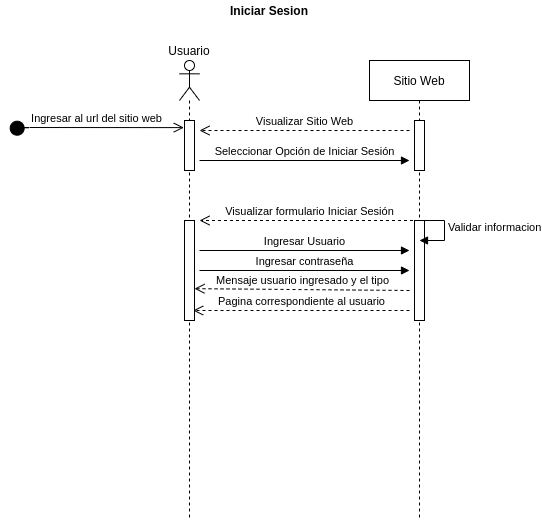

The diagram above was exported from draw.io. Its source (the exported page's mxGraphModel, read from the mxfile embedded in the PNG):
<mxGraphModel dx="1727" dy="520" grid="1" gridSize="10" guides="1" tooltips="1" connect="1" arrows="1" fold="1" page="1" pageScale="1" pageWidth="827" pageHeight="1169" math="0" shadow="0">
  <root>
    <mxCell id="7qqvH3QCO3QrXFbvQ96G-0" />
    <mxCell id="7qqvH3QCO3QrXFbvQ96G-1" parent="7qqvH3QCO3QrXFbvQ96G-0" />
    <mxCell id="7qqvH3QCO3QrXFbvQ96G-2" value="" style="shape=umlLifeline;participant=umlActor;perimeter=lifelinePerimeter;whiteSpace=wrap;html=1;container=1;collapsible=0;recursiveResize=0;verticalAlign=top;spacingTop=36;outlineConnect=0;" vertex="1" parent="7qqvH3QCO3QrXFbvQ96G-1">
      <mxGeometry x="110" y="140" width="20" height="460" as="geometry" />
    </mxCell>
    <mxCell id="7qqvH3QCO3QrXFbvQ96G-5" value="" style="html=1;points=[];perimeter=orthogonalPerimeter;" vertex="1" parent="7qqvH3QCO3QrXFbvQ96G-2">
      <mxGeometry x="5" y="60" width="10" height="50" as="geometry" />
    </mxCell>
    <mxCell id="n7KofrrYug4BozwsnehY-1" value="" style="html=1;points=[];perimeter=orthogonalPerimeter;" vertex="1" parent="7qqvH3QCO3QrXFbvQ96G-2">
      <mxGeometry x="5" y="160" width="10" height="100" as="geometry" />
    </mxCell>
    <mxCell id="7qqvH3QCO3QrXFbvQ96G-3" value="Sitio Web" style="shape=umlLifeline;perimeter=lifelinePerimeter;whiteSpace=wrap;html=1;container=1;collapsible=0;recursiveResize=0;outlineConnect=0;" vertex="1" parent="7qqvH3QCO3QrXFbvQ96G-1">
      <mxGeometry x="300" y="140" width="100" height="460" as="geometry" />
    </mxCell>
    <mxCell id="7qqvH3QCO3QrXFbvQ96G-6" value="" style="html=1;points=[];perimeter=orthogonalPerimeter;" vertex="1" parent="7qqvH3QCO3QrXFbvQ96G-3">
      <mxGeometry x="45" y="60" width="10" height="50" as="geometry" />
    </mxCell>
    <mxCell id="n7KofrrYug4BozwsnehY-2" value="" style="html=1;points=[];perimeter=orthogonalPerimeter;" vertex="1" parent="7qqvH3QCO3QrXFbvQ96G-3">
      <mxGeometry x="45" y="160" width="10" height="100" as="geometry" />
    </mxCell>
    <mxCell id="n7KofrrYug4BozwsnehY-9" value="Validar informacion" style="edgeStyle=orthogonalEdgeStyle;html=1;align=left;spacingLeft=2;endArrow=block;rounded=0;entryX=1;entryY=0;" edge="1" parent="7qqvH3QCO3QrXFbvQ96G-3">
      <mxGeometry relative="1" as="geometry">
        <mxPoint x="45" y="160" as="sourcePoint" />
        <Array as="points">
          <mxPoint x="75" y="160" />
        </Array>
        <mxPoint x="50" y="180" as="targetPoint" />
      </mxGeometry>
    </mxCell>
    <mxCell id="7qqvH3QCO3QrXFbvQ96G-4" value="Usuario" style="text;html=1;strokeColor=none;fillColor=none;align=center;verticalAlign=middle;whiteSpace=wrap;rounded=0;" vertex="1" parent="7qqvH3QCO3QrXFbvQ96G-1">
      <mxGeometry x="100" y="120" width="40" height="20" as="geometry" />
    </mxCell>
    <mxCell id="7qqvH3QCO3QrXFbvQ96G-7" value="Ingresar al url del sitio web" style="html=1;verticalAlign=bottom;startArrow=circle;startFill=1;endArrow=open;startSize=6;endSize=8;entryX=-0.067;entryY=0.142;entryDx=0;entryDy=0;entryPerimeter=0;" edge="1" parent="7qqvH3QCO3QrXFbvQ96G-1" target="7qqvH3QCO3QrXFbvQ96G-5">
      <mxGeometry width="80" relative="1" as="geometry">
        <mxPoint x="-60" y="210" as="sourcePoint" />
        <mxPoint x="110" y="210" as="targetPoint" />
        <Array as="points">
          <mxPoint x="-50" y="207" />
        </Array>
      </mxGeometry>
    </mxCell>
    <mxCell id="KidYEwkGYXi-BQPyJ4Va-0" value="Visualizar Sitio Web" style="html=1;verticalAlign=bottom;endArrow=open;dashed=1;endSize=8;" edge="1" parent="7qqvH3QCO3QrXFbvQ96G-1">
      <mxGeometry relative="1" as="geometry">
        <mxPoint x="340" y="210" as="sourcePoint" />
        <mxPoint x="130" y="210" as="targetPoint" />
      </mxGeometry>
    </mxCell>
    <mxCell id="KidYEwkGYXi-BQPyJ4Va-1" value="Seleccionar Opción de Iniciar Sesión" style="html=1;verticalAlign=bottom;endArrow=block;" edge="1" parent="7qqvH3QCO3QrXFbvQ96G-1">
      <mxGeometry width="80" relative="1" as="geometry">
        <mxPoint x="130" y="240" as="sourcePoint" />
        <mxPoint x="340" y="240" as="targetPoint" />
        <mxPoint as="offset" />
      </mxGeometry>
    </mxCell>
    <mxCell id="n7KofrrYug4BozwsnehY-4" value="" style="html=1;verticalAlign=bottom;endArrow=none;" edge="1" parent="7qqvH3QCO3QrXFbvQ96G-1" target="n7KofrrYug4BozwsnehY-1">
      <mxGeometry width="80" relative="1" as="geometry">
        <mxPoint x="125" y="320" as="sourcePoint" />
        <mxPoint x="205" y="320" as="targetPoint" />
      </mxGeometry>
    </mxCell>
    <mxCell id="n7KofrrYug4BozwsnehY-5" value="Visualizar formulario Iniciar Sesión" style="html=1;verticalAlign=bottom;endArrow=open;dashed=1;endSize=8;" edge="1" parent="7qqvH3QCO3QrXFbvQ96G-1" source="7qqvH3QCO3QrXFbvQ96G-3">
      <mxGeometry relative="1" as="geometry">
        <mxPoint x="210" y="300" as="sourcePoint" />
        <mxPoint x="130" y="300" as="targetPoint" />
      </mxGeometry>
    </mxCell>
    <mxCell id="n7KofrrYug4BozwsnehY-6" value="Ingresar Usuario" style="html=1;verticalAlign=bottom;endArrow=block;" edge="1" parent="7qqvH3QCO3QrXFbvQ96G-1">
      <mxGeometry width="80" relative="1" as="geometry">
        <mxPoint x="130" y="330" as="sourcePoint" />
        <mxPoint x="340" y="330" as="targetPoint" />
      </mxGeometry>
    </mxCell>
    <mxCell id="n7KofrrYug4BozwsnehY-7" value="Ingresar contraseña" style="html=1;verticalAlign=bottom;endArrow=block;" edge="1" parent="7qqvH3QCO3QrXFbvQ96G-1">
      <mxGeometry width="80" relative="1" as="geometry">
        <mxPoint x="130" y="350" as="sourcePoint" />
        <mxPoint x="340" y="350" as="targetPoint" />
      </mxGeometry>
    </mxCell>
    <mxCell id="n7KofrrYug4BozwsnehY-10" value="Mensaje usuario ingresado y el tipo" style="html=1;verticalAlign=bottom;endArrow=open;dashed=1;endSize=8;entryX=0.75;entryY=0.496;entryDx=0;entryDy=0;entryPerimeter=0;" edge="1" parent="7qqvH3QCO3QrXFbvQ96G-1" target="7qqvH3QCO3QrXFbvQ96G-2">
      <mxGeometry relative="1" as="geometry">
        <mxPoint x="340" y="370" as="sourcePoint" />
        <mxPoint x="260" y="370" as="targetPoint" />
      </mxGeometry>
    </mxCell>
    <mxCell id="n7KofrrYug4BozwsnehY-11" value="Pagina correspondiente al usuario" style="html=1;verticalAlign=bottom;endArrow=open;dashed=1;endSize=8;entryX=0.867;entryY=0.9;entryDx=0;entryDy=0;entryPerimeter=0;" edge="1" parent="7qqvH3QCO3QrXFbvQ96G-1" target="n7KofrrYug4BozwsnehY-1">
      <mxGeometry relative="1" as="geometry">
        <mxPoint x="340" y="390" as="sourcePoint" />
        <mxPoint x="130" y="390" as="targetPoint" />
      </mxGeometry>
    </mxCell>
    <mxCell id="zxaodBGDRvpL0oMwzB-S-0" value="&lt;b&gt;Iniciar Sesion&lt;/b&gt;" style="text;html=1;strokeColor=none;fillColor=none;align=center;verticalAlign=middle;whiteSpace=wrap;rounded=0;" vertex="1" parent="7qqvH3QCO3QrXFbvQ96G-1">
      <mxGeometry y="80" width="400" height="20" as="geometry" />
    </mxCell>
  </root>
</mxGraphModel>